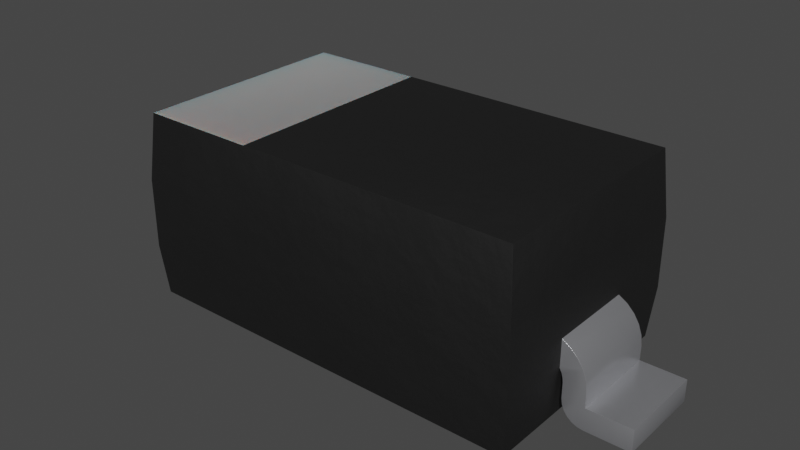 # Source: D_SOD-123.blend  (saved by Blender 3.2.14; exported with 4.5.12 LTS)
import bpy
from mathutils import Matrix  # noqa: F401  (used for matrix-valued properties, if any)

bpy.ops.wm.read_factory_settings(use_empty=True)
scene = bpy.context.scene
scene.name = 'Scene'

# ---- collections
col_collection = bpy.data.collections.new('Collection'); scene.collection.children.link(col_collection)

# ---- materials (node trees are filled in below, after node groups)
mat_plastic_chip_detailed_001 = bpy.data.materials.new('plastic_chip_detailed.001')
mat_plastic_chip_detailed_001.use_transparent_shadow = False
mat_plastic_chip_detailed_001.preview_render_type = 'CUBE'
mat_metal_pins_001 = bpy.data.materials.new('metal_pins.001')
mat_metal_pins_001.use_transparent_shadow = False
mat_metal_pins_001.preview_render_type = 'CUBE'
mat_white_markings = bpy.data.materials.new('white_markings')
mat_white_markings.use_transparent_shadow = False
mat_white_markings.preview_render_type = 'FLAT'

# ---- node groups
ng_auto_smooth = bpy.data.node_groups.new('Auto Smooth', 'GeometryNodeTree')
_s = ng_auto_smooth.interface.new_socket(name='Geometry', in_out='OUTPUT', socket_type='NodeSocketGeometry')
_s = ng_auto_smooth.interface.new_socket(name='Geometry', in_out='INPUT', socket_type='NodeSocketGeometry')
_s = ng_auto_smooth.interface.new_socket(name='Angle', in_out='INPUT', socket_type='NodeSocketFloat')
_s.subtype = 'ANGLE'
_s.min_value = 0.0
_s.max_value = 3.142
ng_auto_smooth.is_modifier = True
_N = ng_auto_smooth.nodes; _L = ng_auto_smooth.links
n0 = _N.new('NodeGroupOutput'); n0.name = 'Group Output'; n0.location = (480, -100)
n1 = _N.new('NodeGroupInput'); n1.name = 'Group Input'; n1.location = (-420, -300)
n2 = _N.new('NodeGroupInput'); n2.name = 'Group Input.001'; n2.location = (-60, -100)
n3 = _N.new('GeometryNodeSetShadeSmooth'); n3.name = 'Set Shade Smooth'; n3.location = (120, -100)
n3.domain = 'EDGE'
n4 = _N.new('GeometryNodeSetShadeSmooth'); n4.name = 'Set Shade Smooth.001'; n4.location = (300, -100)
n5 = _N.new('GeometryNodeInputMeshEdgeAngle'); n5.name = 'Edge Angle'; n5.location = (-420, -220)
n6 = _N.new('GeometryNodeInputEdgeSmooth'); n6.name = 'Is Edge Smooth'; n6.location = (-60, -160)
n7 = _N.new('GeometryNodeInputShadeSmooth'); n7.name = 'Is Face Smooth'; n7.location = (-240, -340)
n8 = _N.new('FunctionNodeBooleanMath'); n8.name = 'Boolean Math'; n8.location = (-60, -220)
n9 = _N.new('FunctionNodeCompare'); n9.name = 'Compare'; n9.location = (-240, -180)
n9.operation = 'LESS_EQUAL'
_L.new(n5.outputs[0], n9.inputs[0])
_L.new(n4.outputs[0], n0.inputs[0])
_L.new(n1.outputs[1], n9.inputs[1])
_L.new(n9.outputs[0], n8.inputs[0])
_L.new(n7.outputs[0], n8.inputs[1])
_L.new(n2.outputs[0], n3.inputs[0])
_L.new(n6.outputs[0], n3.inputs[1])
_L.new(n3.outputs[0], n4.inputs[0])
_L.new(n8.outputs[0], n3.inputs[2])
n0.is_active_output = True

# ---- material node trees
mat_plastic_chip_detailed_001.use_nodes = True; mat_plastic_chip_detailed_001.node_tree.nodes.clear()
_N = mat_plastic_chip_detailed_001.node_tree.nodes; _L = mat_plastic_chip_detailed_001.node_tree.links
n0 = _N.new('ShaderNodeTexVoronoi'); n0.name = 'Voronoi Texture'; n0.location = (-17912, 1250)
n1 = _N.new('ShaderNodeOutputMaterial'); n1.name = 'Material Output'; n1.location = (1872, 639)
n2 = _N.new('ShaderNodeNewGeometry'); n2.name = 'Geometry'; n2.location = (961, 1090)
n3 = _N.new('ShaderNodeValToRGB'); n3.name = 'ColorRamp.007'; n3.location = (1181, 773)
while len(n3.color_ramp.elements) > 1: n3.color_ramp.elements.remove(n3.color_ramp.elements[-1])
n3.color_ramp.elements[0].position = 0.3182; n3.color_ramp.elements[0].color = (0.5119, 0.5119, 0.5119, 1.0)
_e = n3.color_ramp.elements.new(0.75); _e.color = (1.0, 0.8921, 0.9277, 1.0)
n4 = _N.new('ShaderNodeTexCoord'); n4.name = 'Texture Coordinate.001'; n4.location = (351, 244)
n5 = _N.new('ShaderNodeBump'); n5.name = 'Bump.001'; n5.location = (1139, 402)
n5.inputs[0].default_value = 0.04
n5.inputs[1].default_value = 1.0
n5.inputs[2].default_value = 1.0
n6 = _N.new('ShaderNodeBsdfPrincipled'); n6.name = 'Principled BSDF'; n6.location = (1501, 615)
n6.distribution = 'GGX'
n6.subsurface_method = 'BURLEY'
n6.inputs[3].default_value = 1.45
n6.inputs[27].default_value = (0.0, 0.0, 0.0, 1.0)
n6.inputs[28].default_value = 1.0
n7 = _N.new('ShaderNodeValToRGB'); n7.name = 'ColorRamp.006'; n7.location = (1181, 1056)
while len(n7.color_ramp.elements) > 1: n7.color_ramp.elements.remove(n7.color_ramp.elements[-1])
n7.color_ramp.elements[0].position = 0.5023; n7.color_ramp.elements[0].color = (0.006974, 0.006974, 0.006974, 1.0)
_e = n7.color_ramp.elements.new(0.5523); _e.color = (0.06171, 0.05594, 0.05776, 1.0)
n8 = _N.new('ShaderNodeTexNoise'); n8.name = 'Noise Texture.002'; n8.location = (690, 352)
n8.inputs[3].default_value = 8.0
n9 = _N.new('ShaderNodeBump'); n9.name = 'Bump'; n9.location = (843, 652)
n9.inputs[0].default_value = 0.1
n9.inputs[1].default_value = 1.0
n9.inputs[2].default_value = 1.0
_L.new(n2.outputs[7], n7.inputs[0])
_L.new(n7.outputs[0], n6.inputs[0])
_L.new(n2.outputs[7], n3.inputs[0])
_L.new(n3.outputs[0], n6.inputs[2])
_L.new(n8.outputs[0], n5.inputs[3])
_L.new(n9.outputs[0], n5.inputs[4])
_L.new(n5.outputs[0], n6.inputs[5])
_L.new(n6.outputs[0], n1.inputs[0])
_L.new(n4.outputs[2], n8.inputs[0])
n1.is_active_output = True
mat_metal_pins_001.use_nodes = True; mat_metal_pins_001.node_tree.nodes.clear()
_N = mat_metal_pins_001.node_tree.nodes; _L = mat_metal_pins_001.node_tree.links
n0 = _N.new('ShaderNodeMapping'); n0.name = 'Mapping'; n0.location = (-1447, -91)
n0.inputs[3].default_value = (4.8, 1.2, 1.1)
n1 = _N.new('ShaderNodeBsdfPrincipled'); n1.name = 'Principled BSDF'; n1.location = (-560, 254)
n1.distribution = 'GGX'
n1.subsurface_method = 'BURLEY'
n1.inputs[1].default_value = 0.7818
n1.inputs[2].default_value = 0.2886
n1.inputs[3].default_value = 1.45
n1.inputs[13].default_value = 0.0
n1.inputs[27].default_value = (0.0, 0.0, 0.0, 1.0)
n1.inputs[28].default_value = 1.0
n2 = _N.new('ShaderNodeOutputMaterial'); n2.name = 'Material Output.002'; n2.location = (-205, 253)
n2.width = 213
n3 = _N.new('ShaderNodeTexNoise'); n3.name = 'Noise Texture.002'; n3.location = (-1228, -73)
n3.inputs[2].default_value = 0.1
n3.inputs[3].default_value = 7.0
n3.inputs[4].default_value = 0.6
n3.inputs[8].default_value = 0.4
n4 = _N.new('ShaderNodeTexCoord'); n4.name = 'Texture Coordinate'; n4.location = (-1636, -116)
n5 = _N.new('ShaderNodeMix'); n5.name = 'Mix.001'; n5.location = (-921, 45)
n5.data_type = 'RGBA'
n5.inputs[6].default_value = (0.9398, 0.9547, 1.0, 1.0)
n5.inputs[7].default_value = (0.13, 0.1259, 0.1359, 1.0)
n6 = _N.new('ShaderNodeBump'); n6.name = 'Bump.001'; n6.location = (-1001, -227)
n6.inputs[0].default_value = 0.05
n6.inputs[1].default_value = 0.01
n6.inputs[2].default_value = 1.0
_L.new(n1.outputs[0], n2.inputs[0])
_L.new(n3.outputs[0], n6.inputs[3])
_L.new(n0.outputs[0], n3.inputs[0])
_L.new(n3.outputs[0], n5.inputs[0])
_L.new(n4.outputs[3], n0.inputs[0])
_L.new(n5.outputs[2], n1.inputs[0])
_L.new(n6.outputs[0], n1.inputs[5])
n2.is_active_output = True
mat_white_markings.use_nodes = True; mat_white_markings.node_tree.nodes.clear()
_N = mat_white_markings.node_tree.nodes; _L = mat_white_markings.node_tree.links
n0 = _N.new('ShaderNodeOutputMaterial'); n0.name = 'Material Output'; n0.location = (300, 300)
n1 = _N.new('ShaderNodeBsdfPrincipled'); n1.name = 'Principled BSDF'; n1.location = (-34, 272)
n1.distribution = 'GGX'
n1.subsurface_method = 'BURLEY'
n1.inputs[1].default_value = 0.02
n1.inputs[2].default_value = 0.4636
n1.inputs[3].default_value = 1.4
n1.inputs[8].default_value = 1.0
n1.inputs[10].default_value = 0.3682
n1.inputs[13].default_value = 0.6591
n1.inputs[18].default_value = 0.2318
n1.inputs[20].default_value = 0.6709
n1.inputs[24].default_value = 0.1191
n1.inputs[27].default_value = (0.0, 0.0, 0.0, 1.0)
n1.inputs[28].default_value = 1.0
n2 = _N.new('ShaderNodeMapping'); n2.name = 'Mapping'; n2.location = (-1010, 265)
n2.inputs[3].default_value = (3.0, 1.0, 1.0)
n3 = _N.new('ShaderNodeTexCoord'); n3.name = 'Texture Coordinate'; n3.location = (-1250, 180)
n4 = _N.new('ShaderNodeBump'); n4.name = 'Bump'; n4.location = (-376, -99)
n4.inputs[0].default_value = 0.05
n4.inputs[1].default_value = 1.0
n4.inputs[2].default_value = 1.0
n5 = _N.new('ShaderNodeTexNoise'); n5.name = 'Noise Texture'; n5.location = (-662, 176)
n5.inputs[2].default_value = 88.0
n5.inputs[3].default_value = 10.8
n5.inputs[4].default_value = 0.9167
n5.inputs[8].default_value = 1.6
n6 = _N.new('ShaderNodeValToRGB'); n6.name = 'ColorRamp'; n6.location = (-354, 186)
while len(n6.color_ramp.elements) > 1: n6.color_ramp.elements.remove(n6.color_ramp.elements[-1])
n6.color_ramp.elements[0].position = 0.0; n6.color_ramp.elements[0].color = (0.2596, 0.2596, 0.2596, 1.0)
_e = n6.color_ramp.elements.new(1.0); _e.color = (0.6303, 0.6303, 0.6303, 1.0)
n7 = _N.new('ShaderNodeMix'); n7.name = 'Mix'; n7.location = (-204, 152)
n7.data_type = 'RGBA'
n7.inputs[0].default_value = 0.3682
n7.inputs[7].default_value = (0.2525, 0.2525, 0.2525, 1.0)
_L.new(n5.outputs[0], n6.inputs[0])
_L.new(n1.outputs[0], n0.inputs[0])
_L.new(n3.outputs[2], n2.inputs[0])
_L.new(n2.outputs[0], n5.inputs[0])
_L.new(n5.outputs[0], n4.inputs[3])
_L.new(n4.outputs[0], n1.inputs[5])
_L.new(n6.outputs[0], n7.inputs[6])
_L.new(n7.outputs[2], n1.inputs[0])
n0.is_active_output = True

# ---- world
world_world = bpy.data.worlds.new('World'); scene.world = world_world
world_world.use_nodes = True; world_world.node_tree.nodes.clear()
_N = world_world.node_tree.nodes; _L = world_world.node_tree.links
n0 = _N.new('ShaderNodeOutputWorld'); n0.name = 'World Output'; n0.location = (300, 300)
n1 = _N.new('ShaderNodeBackground'); n1.name = 'Background'; n1.location = (10, 300)
n1.inputs[0].default_value = (0.05088, 0.05088, 0.05088, 1.0)
_L.new(n1.outputs[0], n0.inputs[0])
n0.is_active_output = True
world_world.color = (0.05088, 0.05088, 0.05088)
world_world.use_sun_shadow = False
world_world.sun_shadow_jitter_overblur = 0.0

# ---- meshes
me_shape_9_indexedfaceset = bpy.data.meshes.new('SHAPE_9_IndexedFaceSet')
me_shape_9_indexedfaceset.from_pydata([(0.5413, 0.3228, 0.315), (0.5413, 0.1378, 0.315), (0.5413, 0.1378, 0.1181), (0.5413, 0.1378, -0.1181), (0.5408, 0.1318, -0.1181), (0.5293, 0.0, -0.3029), (0.5293, 0.0, 0.3029), (0.5408, 0.1318, 0.1181), (-0.5293, 0.0, -0.3029), (-0.5413, 0.1378, -0.315), (-0.5413, 0.1378, -0.1181), (-0.5408, 0.1318, -0.1181), (-0.5413, 0.1378, 0.1181), (-0.5413, 0.1378, 0.315), (-0.5258, 0.5, -0.2995), (0.5258, 0.5, -0.2995), (0.5413, 0.3228, -0.315), (-0.5413, 0.3228, -0.315), (0.5258, 0.5, 0.2995), (-0.5413, 0.3228, 0.315), (-0.5258, 0.5, 0.2995), (-0.5293, 0.0, 0.3029), (0.5413, 0.1378, -0.315), (-0.6102, 0.09843, 0.1181), (-0.6102, 0.09843, -0.1181), (-0.6102, 0.05906, 0.1181), (-0.7283, 0.05906, 0.1181), (-0.7283, 0.05906, -0.1181), (-0.7283, 0.0, -0.1181), (-0.7283, 0.0, 0.1181), (-0.6102, 0.0, 0.1181), (-0.6102, 0.0, -0.1181), (-0.5512, 0.05906, -0.1181), (-0.5685, 0.0173, -0.1181), (-0.5807, 0.007912, -0.1181), (-0.5512, 0.05906, 0.1181), (-0.5807, 0.007912, 0.1181), (-0.5512, 0.09843, 0.1181), (-0.5408, 0.1318, 0.1181), (-0.55, 0.1102, 0.1181), (-0.5532, 0.04377, 0.1181), (-0.5591, 0.02953, 0.1181), (-0.5685, 0.0173, 0.1181), (-0.595, 0.002012, 0.1181), (-0.5644, 0.1919, 0.1181), (-0.6072, 0.1251, 0.1181), (-0.55, 0.1102, -0.1181), (-0.5532, 0.04377, -0.1181), (-0.5591, 0.02953, -0.1181), (-0.595, 0.002012, -0.1181), (-0.6102, 0.05906, -0.1181), (-0.5644, 0.1919, -0.1181), (-0.5836, 0.1731, -0.1181), (-0.5981, 0.1505, -0.1181), (-0.6072, 0.1251, -0.1181), (-0.5512, 0.09843, -0.1181), (-0.5465, 0.1215, 0.1181), (-0.5465, 0.1215, -0.1181), (-0.5413, 0.2058, 0.1181), (-0.5836, 0.1731, 0.1181), (-0.5981, 0.1505, 0.1181), (-0.5413, 0.2058, -0.1181), (0.6072, 0.1251, -0.1181), (0.5836, 0.1731, -0.1181), (0.5413, 0.2058, -0.1181), (0.5413, 0.2058, 0.1181), (0.5836, 0.1731, 0.1181), (0.6102, 0.05906, 0.1181), (0.6102, 0.09843, 0.1181), (0.595, 0.002012, 0.1181), (0.5807, 0.007912, 0.1181), (0.6072, 0.1251, 0.1181), (0.5981, 0.1505, 0.1181), (0.5644, 0.1919, 0.1181), (0.5981, 0.1505, -0.1181), (0.5644, 0.1919, -0.1181), (0.7283, 0.05906, -0.1181), (0.5807, 0.007912, -0.1181), (0.5512, 0.05906, -0.1181), (0.5512, 0.09843, 0.1181), (0.5512, 0.09843, -0.1181), (0.55, 0.1102, -0.1181), (0.5465, 0.1215, -0.1181), (0.55, 0.1102, 0.1181), (0.5465, 0.1215, 0.1181), (0.5512, 0.05906, 0.1181), (0.6102, 0.0, -0.1181), (0.595, 0.002012, -0.1181), (0.5685, 0.0173, -0.1181), (0.5591, 0.02953, -0.1181), (0.5532, 0.04377, -0.1181), (0.6102, 0.0, 0.1181), (0.5685, 0.0173, 0.1181), (0.5591, 0.02953, 0.1181), (0.5532, 0.04377, 0.1181), (0.7283, 0.0, -0.1181), (0.7283, 0.0, 0.1181), (0.7283, 0.05906, 0.1181), (0.6102, 0.09843, -0.1181), (0.6102, 0.05906, -0.1181), (0.2109, 0.5, -0.2995), (0.2109, 0.5, 0.2995), (0.5258, 0.4996, 0.2995), (0.5258, 0.4996, -0.2995), (0.2109, 0.4996, -0.2995), (0.2109, 0.4996, 0.2995)], [], [(18, 16, 0), (18, 15, 16), (58, 19, 13), (58, 13, 12), (9, 61, 10), (17, 61, 9), (17, 19, 58), (17, 58, 61), (64, 16, 22), (64, 22, 3), (1, 65, 2), (0, 65, 1), (0, 16, 64), (0, 64, 65), (4, 3, 22), (4, 22, 5), (1, 2, 7), (6, 7, 4), (6, 4, 5), (6, 1, 7), (11, 8, 9), (10, 11, 9), (21, 11, 38), (21, 8, 11), (13, 38, 12), (13, 21, 38), (19, 0, 1), (19, 1, 13), (16, 17, 9), (16, 9, 22), (101, 14, 100), (101, 20, 14), (6, 5, 8), (6, 8, 21), (100, 14, 17), (16, 100, 17), (15, 100, 16), (101, 19, 20), (0, 101, 18), (0, 19, 101), (19, 17, 14), (19, 14, 20), (1, 6, 21), (1, 21, 13), (5, 22, 9), (5, 9, 8), (23, 25, 50), (23, 50, 24), (25, 26, 27), (25, 27, 50), (29, 27, 26), (29, 28, 27), (30, 28, 29), (30, 31, 28), (47, 35, 32), (47, 40, 35), (48, 41, 40), (48, 40, 47), (33, 42, 41), (33, 41, 48), (34, 36, 42), (34, 42, 33), (49, 43, 36), (49, 36, 34), (31, 30, 43), (31, 43, 49), (37, 32, 35), (37, 55, 32), (25, 35, 40), (25, 40, 41), (25, 41, 42), (25, 42, 36), (25, 36, 43), (25, 43, 30), (12, 38, 56), (23, 39, 37), (23, 37, 35), (23, 35, 25), (45, 56, 39), (45, 39, 23), (60, 12, 56), (60, 56, 45), (44, 58, 12), (59, 12, 60), (59, 44, 12), (26, 30, 29), (26, 25, 30), (50, 47, 32), (50, 48, 47), (50, 33, 48), (50, 34, 33), (50, 49, 34), (50, 31, 49), (10, 57, 11), (24, 55, 46), (24, 32, 55), (24, 50, 32), (54, 46, 57), (54, 24, 46), (53, 57, 10), (53, 54, 57), (51, 10, 61), (52, 53, 10), (52, 10, 51), (27, 28, 31), (27, 31, 50), (46, 55, 37), (46, 37, 39), (57, 39, 56), (57, 46, 39), (11, 56, 38), (11, 57, 56), (54, 45, 23), (54, 23, 24), (53, 60, 45), (53, 45, 54), (52, 59, 60), (52, 60, 53), (51, 44, 59), (51, 59, 52), (61, 58, 44), (61, 44, 51), (75, 65, 64), (75, 73, 65), (63, 66, 73), (63, 73, 75), (74, 72, 66), (74, 66, 63), (62, 71, 72), (62, 72, 74), (98, 68, 71), (98, 71, 62), (67, 97, 96), (67, 96, 91), (67, 91, 69), (67, 69, 70), (92, 67, 70), (93, 67, 92), (94, 67, 93), (85, 68, 67), (85, 67, 94), (79, 68, 85), (83, 71, 68), (83, 68, 79), (84, 72, 71), (84, 71, 83), (2, 84, 7), (2, 66, 72), (2, 72, 84), (73, 66, 2), (65, 73, 2), (99, 95, 76), (99, 86, 95), (99, 87, 86), (99, 77, 87), (88, 77, 99), (89, 88, 99), (90, 89, 99), (78, 99, 98), (78, 90, 99), (80, 78, 98), (81, 98, 62), (81, 80, 98), (82, 62, 74), (82, 81, 62), (3, 74, 63), (3, 4, 82), (3, 82, 74), (75, 3, 63), (64, 3, 75), (82, 4, 7), (82, 7, 84), (81, 84, 83), (81, 82, 84), (80, 83, 79), (80, 81, 83), (85, 80, 79), (85, 78, 80), (87, 91, 86), (87, 69, 91), (77, 70, 69), (77, 69, 87), (88, 92, 70), (88, 70, 77), (89, 93, 92), (89, 92, 88), (90, 94, 93), (90, 93, 89), (78, 85, 94), (78, 94, 90), (96, 86, 91), (96, 95, 86), (97, 95, 96), (97, 76, 95), (97, 67, 99), (97, 99, 76), (67, 68, 98), (67, 98, 99), (101, 100, 104), (101, 104, 105), (100, 15, 103), (100, 103, 104), (15, 18, 102), (15, 102, 103), (18, 101, 105), (18, 105, 102), (103, 102, 105), (103, 105, 104)])
me_shape_9_indexedfaceset.polygons.foreach_set('use_smooth', [True] * 208)
me_shape_9_indexedfaceset.polygons.foreach_set('material_index', [0, 0, 0, 0, 0, 0, 0, 0, 0, 0, 0, 0, 0, 0, 0, 0, 0, 0, 0, 0, 0, 0, 0, 0, 0, 0, 0, 0, 0, 0, 0, 0, 0, 0, 0, 0, 0, 0, 0, 0, 0, 0, 0, 0, 0, 0, 1, 1, 1, 1, 1, 1, 1, 1, 1, 1, 1, 1, 1, 1, 1, 1, 1, 1, 1, 1, 0, 0, 1, 1, 1, 1, 1, 1, 1, 1, 1, 1, 1, 1, 1, 1, 1, 1, 1, 1, 1, 1, 1, 1, 1, 1, 1, 1, 1, 1, 1, 1, 1, 1, 1, 1, 1, 1, 1, 1, 0, 0, 0, 0, 0, 0, 1, 1, 1, 1, 1, 1, 1, 1, 1, 1, 1, 1, 1, 1, 1, 1, 1, 1, 1, 1, 1, 1, 1, 1, 1, 1, 1, 1, 1, 1, 1, 1, 1, 1, 1, 1, 1, 1, 1, 1, 1, 1, 1, 1, 1, 1, 1, 1, 1, 1, 1, 1, 1, 1, 1, 1, 1, 1, 0, 0, 0, 0, 0, 0, 0, 0, 1, 1, 1, 1, 1, 1, 1, 1, 1, 1, 1, 1, 1, 1, 1, 1, 1, 1, 1, 1, 0, 0, 0, 0, 0, 0, 0, 0, 2, 2])
_uv = me_shape_9_indexedfaceset.uv_layers.new(name='UVMap')
_uv.uv.foreach_set('vector', [0.7485, 0.7701, 0.5878, 0.2127, 0.5878, 0.7841, 0.7485, 0.7701, 0.7485, 0.2267, 0.5878, 0.2127, 0.4816, 0.6055, 0.5878, 0.7841, 0.4199, 0.7841, 0.4816, 0.6055, 0.4199, 0.7841, 0.4199, 0.6055, 0.4199, 0.2127, 0.4816, 0.3913, 0.4199, 0.3913, 0.5878, 0.2127, 0.4816, 0.3913, 0.4199, 0.2127, 0.5878, 0.2127, 0.5878, 0.7841, 0.4816, 0.6055, 0.5878, 0.2127, 0.4816, 0.6055, 0.4816, 0.3913, 0.4816, 0.3913, 0.5878, 0.2127, 0.4199, 0.2127, 0.4816, 0.3913, 0.4199, 0.2127, 0.4199, 0.3913, 0.4199, 0.7841, 0.4816, 0.6055, 0.4199, 0.6055, 0.5878, 0.7841, 0.4816, 0.6055, 0.4199, 0.7841, 0.5878, 0.7841, 0.5878, 0.2127, 0.4816, 0.3913, 0.5878, 0.7841, 0.4816, 0.3913, 0.4816, 0.6055, 0.4145, 0.3913, 0.4199, 0.3913, 0.4199, 0.2127, 0.4145, 0.3913, 0.4199, 0.2127, 0.2949, 0.2236, 0.4199, 0.7841, 0.4199, 0.6055, 0.4145, 0.6055, 0.2949, 0.7732, 0.4145, 0.6055, 0.4145, 0.3913, 0.2949, 0.7732, 0.4145, 0.3913, 0.2949, 0.2236, 0.2949, 0.7732, 0.4199, 0.7841, 0.4145, 0.6055, 0.4145, 0.3913, 0.2949, 0.2236, 0.4199, 0.2127, 0.4199, 0.3913, 0.4145, 0.3913, 0.4199, 0.2127, 0.2949, 0.7732, 0.4145, 0.3913, 0.4145, 0.6055, 0.2949, 0.7732, 0.2949, 0.2236, 0.4145, 0.3913, 0.4199, 0.7841, 0.4145, 0.6055, 0.4199, 0.6055, 0.4199, 0.7841, 0.2949, 0.7732, 0.4145, 0.6055, -0.03064, 0.5878, 0.9515, 0.5878, 0.9515, 0.4199, -0.03064, 0.5878, 0.9515, 0.4199, -0.03064, 0.4199, 0.9515, 0.5878, -0.03064, 0.5878, -0.03064, 0.4199, 0.9515, 0.5878, -0.03064, 0.4199, 0.9515, 0.4199, 0.6517, 0.7701, -0.01658, 0.2267, 0.6517, 0.2267, 0.6517, 0.7701, -0.01658, 0.7701, -0.01658, 0.2267, 0.9406, 0.7732, 0.9406, 0.2236, -0.01971, 0.2236, 0.9406, 0.7732, -0.01971, 0.2236, -0.01971, 0.7732, 0.6517, 0.7485, -0.01658, 0.7485, -0.03064, 0.5878, 0.9515, 0.5878, 0.6517, 0.7485, -0.03064, 0.5878, 0.9374, 0.7485, 0.6517, 0.7485, 0.9515, 0.5878, 0.6517, 0.7485, -0.03064, 0.5878, -0.01658, 0.7485, 0.9515, 0.5878, 0.6517, 0.7485, 0.9374, 0.7485, 0.9515, 0.5878, -0.03064, 0.5878, 0.6517, 0.7485, 0.5878, 0.7841, 0.5878, 0.2127, 0.7485, 0.2267, 0.5878, 0.7841, 0.7485, 0.2267, 0.7485, 0.7701, 0.9515, 0.4199, 0.9406, 0.2949, -0.01971, 0.2949, 0.9515, 0.4199, -0.01971, 0.2949, -0.03064, 0.4199, 0.9406, 0.2949, 0.9515, 0.4199, -0.03064, 0.4199, 0.9406, 0.2949, -0.03064, 0.4199, -0.01971, 0.2949, 1.0, 1.0, 1.0, 0.0, 0.0, 0.0, 1.0, 1.0, 0.0, 0.0, 0.0, 1.0, 1.0, 1.0, 1.0, 0.0, 0.0, 0.0, 1.0, 1.0, 0.0, 0.0, 0.0, 1.0, 1.0, 0.0, 0.0, 1.0, 1.0, 1.0, 1.0, 0.0, 0.0, 0.0, 0.0, 1.0, 1.0, 1.0, 0.0, 0.0, 1.0, 0.0, 1.0, 1.0, 0.0, 1.0, 0.0, 0.0, 0.0, 0.9659, 1.0, 1.0, 0.0, 1.0, 0.0, 0.9659, 1.0, 0.9659, 1.0, 1.0, 0.0, 0.866, 1.0, 0.866, 1.0, 0.9659, 0.0, 0.866, 1.0, 0.9659, 0.0, 0.9659, 0.0, 0.7071, 1.0, 0.7071, 1.0, 0.866, 0.0, 0.7071, 1.0, 0.866, 0.0, 0.866, 0.0, 0.5, 1.0, 0.5, 1.0, 0.7071, 0.0, 0.5, 1.0, 0.7071, 0.0, 0.7071, 0.0, 0.2588, 1.0, 0.2588, 1.0, 0.5, 0.0, 0.2588, 1.0, 0.5, 0.0, 0.5, 0.0, 0.0, 1.0, 0.0, 1.0, 0.2588, 0.0, 0.0, 1.0, 0.2588, 0.0, 0.2588, 0.3842, 0.6055, 0.3485, 0.3913, 0.3485, 0.6055, 0.3842, 0.6055, 0.3842, 0.3913, 0.3485, 0.3913, 0.287, 0.6298, 0.287, 0.9447, 0.2127, 0.934, 0.287, 0.6298, 0.2127, 0.934, 0.1435, 0.9025, 0.287, 0.6298, 0.1435, 0.9025, 0.08405, 0.8525, 0.287, 0.6298, 0.08405, 0.8525, 0.03845, 0.7873, 0.287, 0.6298, 0.03845, 0.7873, 0.009778, 0.7113, 0.287, 0.6298, 0.009778, 0.7113, 0.0, 0.6298, 0.6696, 0.9972, 0.6406, 1.0, 0.5903, 0.9697, 0.4783, 0.6298, 0.5354, 0.951, 0.4783, 0.9447, 0.4783, 0.6298, 0.4783, 0.9447, 0.287, 0.9447, 0.4783, 0.6298, 0.287, 0.9447, 0.287, 0.6298, 0.6081, 0.6462, 0.5903, 0.9697, 0.5354, 0.951, 0.6081, 0.6462, 0.5354, 0.951, 0.4783, 0.6298, 0.7312, 0.6943, 0.6696, 0.9972, 0.5903, 0.9697, 0.7312, 0.6943, 0.5903, 0.9697, 0.6081, 0.6462, 0.9324, 0.8745, 1.0, 0.9972, 0.6696, 0.9972, 0.8412, 0.7717, 0.6696, 0.9972, 0.7312, 0.6943, 0.8412, 0.7717, 0.9324, 0.8745, 0.6696, 0.9972, 0.287, 0.0, 0.0, 0.6298, 0.0, 0.0, 0.287, 0.0, 0.287, 0.6298, 0.0, 0.6298, 0.287, 0.6298, 0.2127, 0.934, 0.287, 0.9447, 0.287, 0.6298, 0.1435, 0.9025, 0.2127, 0.934, 0.287, 0.6298, 0.08405, 0.8525, 0.1435, 0.9025, 0.287, 0.6298, 0.03845, 0.7873, 0.08405, 0.8525, 0.287, 0.6298, 0.009778, 0.7113, 0.03845, 0.7873, 0.287, 0.6298, 0.0, 0.6298, 0.009778, 0.7113, 0.6696, 0.9972, 0.5903, 0.9697, 0.6406, 1.0, 0.4783, 0.6298, 0.4783, 0.9447, 0.5354, 0.951, 0.4783, 0.6298, 0.287, 0.9447, 0.4783, 0.9447, 0.4783, 0.6298, 0.287, 0.6298, 0.287, 0.9447, 0.6081, 0.6462, 0.5354, 0.951, 0.5903, 0.9697, 0.6081, 0.6462, 0.4783, 0.6298, 0.5354, 0.951, 0.7312, 0.6943, 0.5903, 0.9697, 0.6696, 0.9972, 0.7312, 0.6943, 0.6081, 0.6462, 0.5903, 0.9697, 0.9324, 0.8745, 0.6696, 0.9972, 1.0, 0.9972, 0.8412, 0.7717, 0.7312, 0.6943, 0.6696, 0.9972, 0.8412, 0.7717, 0.6696, 0.9972, 0.9324, 0.8745, 0.287, 0.0, 0.0, 0.0, 0.0, 0.6298, 0.287, 0.0, 0.0, 0.6298, 0.287, 0.6298, 0.3949, 0.3913, 0.3842, 0.3913, 0.3842, 0.6055, 0.3949, 0.3913, 0.3842, 0.6055, 0.3949, 0.6055, 0.4051, 0.3913, 0.3949, 0.6055, 0.4051, 0.6055, 0.4051, 0.3913, 0.3949, 0.3913, 0.3949, 0.6055, 0.4145, 0.3913, 0.4051, 0.6055, 0.4145, 0.6055, 0.4145, 0.3913, 0.4051, 0.3913, 0.4051, 0.6055, 0.0, 0.2489, 1.0, 0.2489, 1.0, 0.0, 0.0, 0.2489, 1.0, 0.0, 0.0, 0.0, 0.0, 0.4848, 1.0, 0.4848, 1.0, 0.2489, 0.0, 0.4848, 1.0, 0.2489, 0.0, 0.2489, 0.0, 0.6956, 1.0, 0.6956, 1.0, 0.4848, 0.0, 0.6956, 1.0, 0.4848, 0.0, 0.4848, 0.0, 0.8704, 1.0, 0.8704, 1.0, 0.6956, 0.0, 0.8704, 1.0, 0.6956, 0.0, 0.6956, 0.0, 1.0, 1.0, 1.0, 1.0, 0.8704, 0.0, 1.0, 1.0, 0.8704, 0.0, 0.8704, 0.0, 0.8704, 1.0, 1.0, 0.0, 1.0, 0.0, 0.8704, 1.0, 0.8704, 1.0, 1.0, 0.0, 0.6956, 1.0, 0.6956, 1.0, 0.8704, 0.0, 0.6956, 1.0, 0.8704, 0.0, 0.8704, 0.0, 0.4848, 1.0, 0.4848, 1.0, 0.6956, 0.0, 0.4848, 1.0, 0.6956, 0.0, 0.6956, 0.0, 0.2489, 1.0, 0.2489, 1.0, 0.4848, 0.0, 0.2489, 1.0, 0.4848, 0.0, 0.4848, 0.0, 0.0, 1.0, 0.0, 1.0, 0.2489, 0.0, 0.0, 1.0, 0.2489, 0.0, 0.2489, 0.287, 0.3702, 0.287, 1.0, 0.0, 1.0, 0.287, 0.3702, 0.0, 1.0, 0.0, 0.3702, 0.287, 0.3702, 0.0, 0.3702, 0.009778, 0.2887, 0.287, 0.3702, 0.009778, 0.2887, 0.03845, 0.2127, 0.08405, 0.1475, 0.287, 0.3702, 0.03845, 0.2127, 0.1435, 0.09745, 0.287, 0.3702, 0.08405, 0.1475, 0.2127, 0.06599, 0.287, 0.3702, 0.1435, 0.09745, 0.287, 0.05526, 0.4783, 0.3702, 0.287, 0.3702, 0.287, 0.05526, 0.287, 0.3702, 0.2127, 0.06599, 0.4783, 0.05526, 0.4783, 0.3702, 0.287, 0.05526, 0.5354, 0.04896, 0.6081, 0.3538, 0.4783, 0.3702, 0.5354, 0.04896, 0.4783, 0.3702, 0.4783, 0.05526, 0.5903, 0.03029, 0.7312, 0.3057, 0.6081, 0.3538, 0.5903, 0.03029, 0.6081, 0.3538, 0.5354, 0.04896, 0.6696, 0.002778, 0.5903, 0.03029, 0.6406, 0.0, 0.6696, 0.002778, 0.8412, 0.2283, 0.7312, 0.3057, 0.6696, 0.002778, 0.7312, 0.3057, 0.5903, 0.03029, 0.9324, 0.1255, 0.8412, 0.2283, 0.6696, 0.002778, 1.0, 0.002778, 0.9324, 0.1255, 0.6696, 0.002778, 0.287, 0.3702, 0.0, 1.0, 0.287, 1.0, 0.287, 0.3702, 0.0, 0.3702, 0.0, 1.0, 0.287, 0.3702, 0.009778, 0.2887, 0.0, 0.3702, 0.287, 0.3702, 0.03845, 0.2127, 0.009778, 0.2887, 0.08405, 0.1475, 0.03845, 0.2127, 0.287, 0.3702, 0.1435, 0.09745, 0.08405, 0.1475, 0.287, 0.3702, 0.2127, 0.06599, 0.1435, 0.09745, 0.287, 0.3702, 0.287, 0.05526, 0.287, 0.3702, 0.4783, 0.3702, 0.287, 0.05526, 0.2127, 0.06599, 0.287, 0.3702, 0.4783, 0.05526, 0.287, 0.05526, 0.4783, 0.3702, 0.5354, 0.04896, 0.4783, 0.3702, 0.6081, 0.3538, 0.5354, 0.04896, 0.4783, 0.05526, 0.4783, 0.3702, 0.5903, 0.03029, 0.6081, 0.3538, 0.7312, 0.3057, 0.5903, 0.03029, 0.5354, 0.04896, 0.6081, 0.3538, 0.6696, 0.002778, 0.7312, 0.3057, 0.8412, 0.2283, 0.6696, 0.002778, 0.6406, 0.0, 0.5903, 0.03029, 0.6696, 0.002778, 0.5903, 0.03029, 0.7312, 0.3057, 0.9324, 0.1255, 0.6696, 0.002778, 0.8412, 0.2283, 1.0, 0.002778, 0.6696, 0.002778, 0.9324, 0.1255, 0.4051, 0.3913, 0.4145, 0.3913, 0.4145, 0.6055, 0.4051, 0.3913, 0.4145, 0.6055, 0.4051, 0.6055, 0.3949, 0.3913, 0.4051, 0.6055, 0.3949, 0.6055, 0.3949, 0.3913, 0.4051, 0.3913, 0.4051, 0.6055, 0.3842, 0.3913, 0.3949, 0.6055, 0.3842, 0.6055, 0.3842, 0.3913, 0.3949, 0.3913, 0.3949, 0.6055, 0.3485, 0.6055, 0.3842, 0.3913, 0.3842, 0.6055, 0.3485, 0.6055, 0.3485, 0.3913, 0.3842, 0.3913, 0.0, 0.7412, 1.0, 1.0, 0.0, 1.0, 0.0, 0.7412, 1.0, 0.7412, 1.0, 1.0, 0.0, 0.5, 1.0, 0.5, 1.0, 0.7412, 0.0, 0.5, 1.0, 0.7412, 0.0, 0.7412, 0.0, 0.2929, 1.0, 0.2929, 1.0, 0.5, 0.0, 0.2929, 1.0, 0.5, 0.0, 0.5, 0.0, 0.134, 1.0, 0.134, 1.0, 0.2929, 0.0, 0.134, 1.0, 0.2929, 0.0, 0.2929, 0.0, 0.03407, 1.0, 0.03407, 1.0, 0.134, 0.0, 0.03407, 1.0, 0.134, 0.0, 0.134, 0.0, 0.0, 1.0, 0.0, 1.0, 0.03407, 0.0, 0.0, 1.0, 0.03407, 0.0, 0.03407, 1.0, 1.0, 0.0, 0.0, 1.0, 0.0, 1.0, 1.0, 0.0, 1.0, 0.0, 0.0, 1.0, 1.0, 0.0, 0.0, 1.0, 0.0, 1.0, 1.0, 0.0, 1.0, 0.0, 0.0, 1.0, 1.0, 1.0, 0.0, 0.0, 0.0, 1.0, 1.0, 0.0, 0.0, 0.0, 1.0, 1.0, 0.0, 1.0, 1.0, 0.0, 1.0, 1.0, 0.0, 0.0, 1.0, 0.0, 0.0, 0.7485, 0.7701, 0.7485, 0.2267, 0.7481, 0.2267, 0.7485, 0.7701, 0.7481, 0.2267, 0.7481, 0.7701, 0.6517, 0.7485, 0.9374, 0.7485, 0.9374, 0.7481, 0.6517, 0.7485, 0.9374, 0.7481, 0.6517, 0.7481, 0.7485, 0.2267, 0.7485, 0.7701, 0.7481, 0.7701, 0.7485, 0.2267, 0.7481, 0.7701, 0.7481, 0.2267, 0.9374, 0.7485, 0.6517, 0.7485, 0.6517, 0.7481, 0.9374, 0.7485, 0.6517, 0.7481, 0.9374, 0.7481, 0.0, 1.0, 1.0, 1.0, 1.0, 0.0, 0.0, 1.0, 1.0, 0.0, 0.0, 0.0])
me_shape_9_indexedfaceset.materials.append(mat_plastic_chip_detailed_001)
me_shape_9_indexedfaceset.materials.append(mat_metal_pins_001)
me_shape_9_indexedfaceset.materials.append(mat_white_markings)
me_shape_9_indexedfaceset.update()

# ---- objects
ob_shape_9_indexedfaceset = bpy.data.objects.new('SHAPE_9_IndexedFaceSet', me_shape_9_indexedfaceset)

# ---- transforms, parenting, visibility, modifiers, constraints
ob_shape_9_indexedfaceset.location = (0.0, 0.0, 0.0)
ob_shape_9_indexedfaceset.rotation_euler = (1.571, 0.0, -3.142)
ob_shape_9_indexedfaceset.scale = (2.54, 2.54, 2.54)
_m = ob_shape_9_indexedfaceset.modifiers.new('Bevel', 'BEVEL')
_m.segments = 3
_m = ob_shape_9_indexedfaceset.modifiers.new('Auto Smooth', 'NODES')
_m.node_group = ng_auto_smooth
_gi = [s.identifier for s in ng_auto_smooth.interface.items_tree if s.item_type == 'SOCKET' and s.in_out == 'INPUT']
_m[_gi[1]] = 0.5236  # Angle

# ---- collection membership
col_collection.objects.link(ob_shape_9_indexedfaceset)

# ---- scene / render settings (as saved in the file)
scene.frame_start = 1; scene.frame_end = 250; scene.frame_set(1)
scene.render.engine = 'BLENDER_EEVEE_NEXT'
scene.cycles.sampling_pattern = 'TABULATED_SOBOL'
scene.cycles.use_light_tree = False
scene.view_settings.view_transform = 'Filmic'
bpy.context.view_layer.update()

# ---- added for rendering (the .blend has no active camera and no usable light): camera, sun
cam_auto = bpy.data.cameras.new('AutoCamera')
cam_auto.lens = 50.0
cam_auto.sensor_width = 36.0
cam_auto.clip_end = 1000.0
ob_auto_camera = bpy.data.objects.new('AutoCamera', cam_auto)
scene.collection.objects.link(ob_auto_camera)
ob_auto_camera.location = (3.91042, -4.6925, 3.76333)
ob_auto_camera.rotation_euler = (1.09748, -7.21219e-08, 0.694738)
scene.camera = ob_auto_camera
light_auto_sun = bpy.data.lights.new('AutoSun', 'SUN')
light_auto_sun.energy = 3.0
light_auto_sun.angle = 0.0523599
ob_auto_sun = bpy.data.objects.new('AutoSun', light_auto_sun)
scene.collection.objects.link(ob_auto_sun)
ob_auto_sun.rotation_euler = (0.872665, 0.174533, 0.523599)
bpy.context.view_layer.update()
